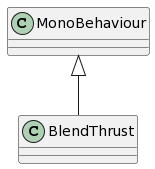

The diagram above was rendered by PlantUML. Its source (embedded in the PNG):
@startuml
class BlendThrust {
}
MonoBehaviour <|-- BlendThrust
@enduml